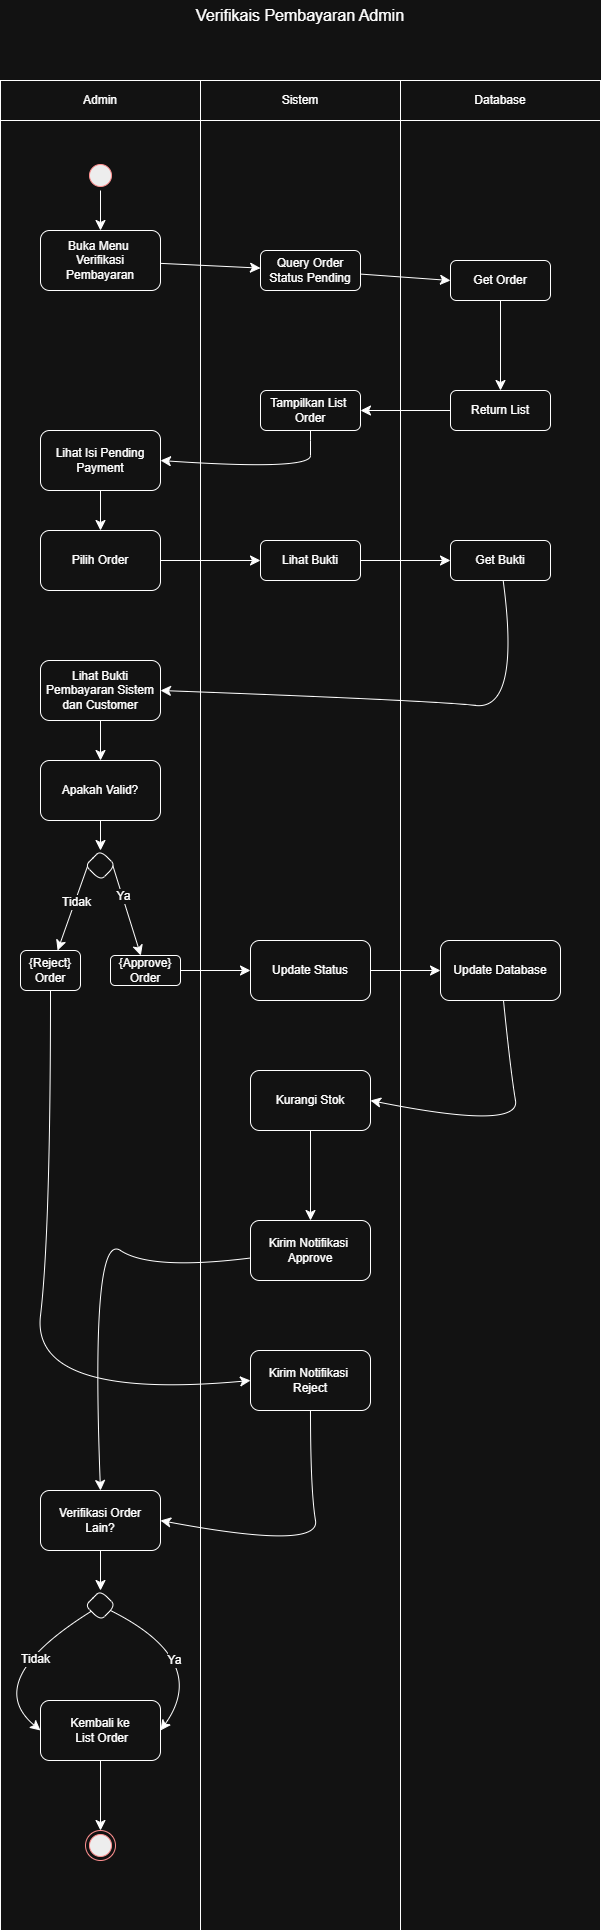

The diagram above was exported from draw.io. Its source (the exported page's mxGraphModel, read from the mxfile embedded in the PNG):
<mxGraphModel dx="1281" dy="626" grid="0" gridSize="10" guides="1" tooltips="1" connect="1" arrows="1" fold="1" page="0" pageScale="1" pageWidth="850" pageHeight="1100" math="0" shadow="0">
  <root>
    <mxCell id="0" />
    <mxCell id="1" parent="0" />
    <mxCell id="e_UOO18r0lUyGlQRpBSY-1" value="Verifikais Pembayaran Admin" style="text;html=1;whiteSpace=wrap;strokeColor=none;fillColor=none;align=center;verticalAlign=middle;rounded=0;fontSize=16;" vertex="1" parent="1">
      <mxGeometry x="235" y="130" width="330" height="30" as="geometry" />
    </mxCell>
    <mxCell id="e_UOO18r0lUyGlQRpBSY-2" value="Admin" style="rounded=0;whiteSpace=wrap;html=1;" vertex="1" parent="1">
      <mxGeometry x="100" y="210" width="200" height="40" as="geometry" />
    </mxCell>
    <mxCell id="e_UOO18r0lUyGlQRpBSY-3" value="" style="rounded=0;whiteSpace=wrap;html=1;" vertex="1" parent="1">
      <mxGeometry x="100" y="250" width="200" height="1810" as="geometry" />
    </mxCell>
    <mxCell id="e_UOO18r0lUyGlQRpBSY-4" value="" style="rounded=0;whiteSpace=wrap;html=1;" vertex="1" parent="1">
      <mxGeometry x="300" y="250" width="200" height="1810" as="geometry" />
    </mxCell>
    <mxCell id="e_UOO18r0lUyGlQRpBSY-5" value="Sistem" style="rounded=0;whiteSpace=wrap;html=1;" vertex="1" parent="1">
      <mxGeometry x="300" y="210" width="200" height="40" as="geometry" />
    </mxCell>
    <mxCell id="e_UOO18r0lUyGlQRpBSY-6" value="" style="rounded=0;whiteSpace=wrap;html=1;" vertex="1" parent="1">
      <mxGeometry x="500" y="250" width="200" height="1810" as="geometry" />
    </mxCell>
    <mxCell id="e_UOO18r0lUyGlQRpBSY-7" value="Database" style="rounded=0;whiteSpace=wrap;html=1;" vertex="1" parent="1">
      <mxGeometry x="500" y="210" width="200" height="40" as="geometry" />
    </mxCell>
    <mxCell id="e_UOO18r0lUyGlQRpBSY-8" style="edgeStyle=none;curved=1;rounded=0;orthogonalLoop=1;jettySize=auto;html=1;entryX=0.5;entryY=0;entryDx=0;entryDy=0;fontSize=12;startSize=8;endSize=8;" edge="1" parent="1" source="e_UOO18r0lUyGlQRpBSY-9" target="e_UOO18r0lUyGlQRpBSY-11">
      <mxGeometry relative="1" as="geometry" />
    </mxCell>
    <mxCell id="e_UOO18r0lUyGlQRpBSY-9" value="" style="ellipse;html=1;shape=startState;fillColor=#000000;strokeColor=#ff0000;" vertex="1" parent="1">
      <mxGeometry x="185" y="290" width="30" height="30" as="geometry" />
    </mxCell>
    <mxCell id="e_UOO18r0lUyGlQRpBSY-10" style="edgeStyle=none;curved=1;rounded=0;orthogonalLoop=1;jettySize=auto;html=1;fontSize=12;startSize=8;endSize=8;" edge="1" parent="1" source="e_UOO18r0lUyGlQRpBSY-11" target="e_UOO18r0lUyGlQRpBSY-17">
      <mxGeometry relative="1" as="geometry" />
    </mxCell>
    <mxCell id="e_UOO18r0lUyGlQRpBSY-11" value="Buka Menu&amp;nbsp;&lt;div&gt;Verifikasi Pembayaran&lt;/div&gt;" style="rounded=1;whiteSpace=wrap;html=1;" vertex="1" parent="1">
      <mxGeometry x="140" y="360" width="120" height="60" as="geometry" />
    </mxCell>
    <mxCell id="e_UOO18r0lUyGlQRpBSY-12" style="edgeStyle=none;curved=1;rounded=0;orthogonalLoop=1;jettySize=auto;html=1;entryX=1;entryY=0.5;entryDx=0;entryDy=0;fontSize=12;startSize=8;endSize=8;" edge="1" parent="1" source="e_UOO18r0lUyGlQRpBSY-13" target="e_UOO18r0lUyGlQRpBSY-15">
      <mxGeometry relative="1" as="geometry">
        <Array as="points">
          <mxPoint x="410" y="570" />
          <mxPoint x="410" y="600" />
        </Array>
      </mxGeometry>
    </mxCell>
    <mxCell id="e_UOO18r0lUyGlQRpBSY-13" value="Tampilkan List&amp;nbsp;&lt;div&gt;Order&lt;/div&gt;" style="rounded=1;whiteSpace=wrap;html=1;" vertex="1" parent="1">
      <mxGeometry x="360" y="520" width="100" height="40" as="geometry" />
    </mxCell>
    <mxCell id="e_UOO18r0lUyGlQRpBSY-14" value="" style="edgeStyle=none;curved=1;rounded=0;orthogonalLoop=1;jettySize=auto;html=1;fontSize=12;startSize=8;endSize=8;" edge="1" parent="1" source="e_UOO18r0lUyGlQRpBSY-15" target="e_UOO18r0lUyGlQRpBSY-23">
      <mxGeometry relative="1" as="geometry" />
    </mxCell>
    <mxCell id="e_UOO18r0lUyGlQRpBSY-15" value="Lihat Isi Pending&lt;div&gt;Payment&lt;/div&gt;" style="rounded=1;whiteSpace=wrap;html=1;" vertex="1" parent="1">
      <mxGeometry x="140" y="560" width="120" height="60" as="geometry" />
    </mxCell>
    <mxCell id="e_UOO18r0lUyGlQRpBSY-16" style="edgeStyle=none;curved=1;rounded=0;orthogonalLoop=1;jettySize=auto;html=1;entryX=0;entryY=0.5;entryDx=0;entryDy=0;fontSize=12;startSize=8;endSize=8;" edge="1" parent="1" source="e_UOO18r0lUyGlQRpBSY-17" target="e_UOO18r0lUyGlQRpBSY-19">
      <mxGeometry relative="1" as="geometry" />
    </mxCell>
    <mxCell id="e_UOO18r0lUyGlQRpBSY-17" value="Query Order&lt;div&gt;Status Pending&lt;/div&gt;" style="rounded=1;whiteSpace=wrap;html=1;" vertex="1" parent="1">
      <mxGeometry x="360" y="380" width="100" height="40" as="geometry" />
    </mxCell>
    <mxCell id="e_UOO18r0lUyGlQRpBSY-18" style="edgeStyle=none;curved=1;rounded=0;orthogonalLoop=1;jettySize=auto;html=1;entryX=0.5;entryY=0;entryDx=0;entryDy=0;fontSize=12;startSize=8;endSize=8;" edge="1" parent="1" source="e_UOO18r0lUyGlQRpBSY-19" target="e_UOO18r0lUyGlQRpBSY-21">
      <mxGeometry relative="1" as="geometry" />
    </mxCell>
    <mxCell id="e_UOO18r0lUyGlQRpBSY-19" value="Get Order" style="rounded=1;whiteSpace=wrap;html=1;" vertex="1" parent="1">
      <mxGeometry x="550" y="390" width="100" height="40" as="geometry" />
    </mxCell>
    <mxCell id="e_UOO18r0lUyGlQRpBSY-20" style="edgeStyle=none;curved=1;rounded=0;orthogonalLoop=1;jettySize=auto;html=1;entryX=1;entryY=0.5;entryDx=0;entryDy=0;fontSize=12;startSize=8;endSize=8;" edge="1" parent="1" source="e_UOO18r0lUyGlQRpBSY-21" target="e_UOO18r0lUyGlQRpBSY-13">
      <mxGeometry relative="1" as="geometry" />
    </mxCell>
    <mxCell id="e_UOO18r0lUyGlQRpBSY-21" value="Return List" style="rounded=1;whiteSpace=wrap;html=1;" vertex="1" parent="1">
      <mxGeometry x="550" y="520" width="100" height="40" as="geometry" />
    </mxCell>
    <mxCell id="e_UOO18r0lUyGlQRpBSY-22" style="edgeStyle=none;curved=1;rounded=0;orthogonalLoop=1;jettySize=auto;html=1;entryX=0;entryY=0.5;entryDx=0;entryDy=0;fontSize=12;startSize=8;endSize=8;" edge="1" parent="1" source="e_UOO18r0lUyGlQRpBSY-23" target="e_UOO18r0lUyGlQRpBSY-25">
      <mxGeometry relative="1" as="geometry" />
    </mxCell>
    <mxCell id="e_UOO18r0lUyGlQRpBSY-23" value="Pilih Order" style="whiteSpace=wrap;html=1;rounded=1;" vertex="1" parent="1">
      <mxGeometry x="140" y="660" width="120" height="60" as="geometry" />
    </mxCell>
    <mxCell id="e_UOO18r0lUyGlQRpBSY-24" style="edgeStyle=none;curved=1;rounded=0;orthogonalLoop=1;jettySize=auto;html=1;entryX=0;entryY=0.5;entryDx=0;entryDy=0;fontSize=12;startSize=8;endSize=8;" edge="1" parent="1" source="e_UOO18r0lUyGlQRpBSY-25" target="e_UOO18r0lUyGlQRpBSY-27">
      <mxGeometry relative="1" as="geometry" />
    </mxCell>
    <mxCell id="e_UOO18r0lUyGlQRpBSY-25" value="Lihat Bukti" style="rounded=1;whiteSpace=wrap;html=1;" vertex="1" parent="1">
      <mxGeometry x="360" y="670" width="100" height="40" as="geometry" />
    </mxCell>
    <mxCell id="e_UOO18r0lUyGlQRpBSY-26" style="edgeStyle=none;curved=1;rounded=0;orthogonalLoop=1;jettySize=auto;html=1;entryX=1;entryY=0.5;entryDx=0;entryDy=0;fontSize=12;startSize=8;endSize=8;" edge="1" parent="1" source="e_UOO18r0lUyGlQRpBSY-27" target="e_UOO18r0lUyGlQRpBSY-29">
      <mxGeometry relative="1" as="geometry">
        <Array as="points">
          <mxPoint x="620" y="840" />
          <mxPoint x="530" y="830" />
        </Array>
      </mxGeometry>
    </mxCell>
    <mxCell id="e_UOO18r0lUyGlQRpBSY-27" value="Get Bukti" style="rounded=1;whiteSpace=wrap;html=1;" vertex="1" parent="1">
      <mxGeometry x="550" y="670" width="100" height="40" as="geometry" />
    </mxCell>
    <mxCell id="e_UOO18r0lUyGlQRpBSY-28" value="" style="edgeStyle=none;curved=1;rounded=0;orthogonalLoop=1;jettySize=auto;html=1;fontSize=12;startSize=8;endSize=8;" edge="1" parent="1" source="e_UOO18r0lUyGlQRpBSY-29" target="e_UOO18r0lUyGlQRpBSY-31">
      <mxGeometry relative="1" as="geometry" />
    </mxCell>
    <mxCell id="e_UOO18r0lUyGlQRpBSY-29" value="Lihat Bukti Pembayaran Sistem dan Customer" style="whiteSpace=wrap;html=1;rounded=1;" vertex="1" parent="1">
      <mxGeometry x="140" y="790" width="120" height="60" as="geometry" />
    </mxCell>
    <mxCell id="e_UOO18r0lUyGlQRpBSY-30" value="" style="edgeStyle=none;curved=1;rounded=0;orthogonalLoop=1;jettySize=auto;html=1;fontSize=12;startSize=8;endSize=8;" edge="1" parent="1" source="e_UOO18r0lUyGlQRpBSY-31" target="e_UOO18r0lUyGlQRpBSY-36">
      <mxGeometry relative="1" as="geometry" />
    </mxCell>
    <mxCell id="e_UOO18r0lUyGlQRpBSY-31" value="Apakah Valid?" style="rounded=1;whiteSpace=wrap;html=1;" vertex="1" parent="1">
      <mxGeometry x="140" y="890" width="120" height="60" as="geometry" />
    </mxCell>
    <mxCell id="e_UOO18r0lUyGlQRpBSY-32" value="" style="edgeStyle=none;curved=1;rounded=0;orthogonalLoop=1;jettySize=auto;html=1;fontSize=12;startSize=8;endSize=8;exitX=0.104;exitY=0.422;exitDx=0;exitDy=0;exitPerimeter=0;" edge="1" parent="1" source="e_UOO18r0lUyGlQRpBSY-36" target="e_UOO18r0lUyGlQRpBSY-38">
      <mxGeometry relative="1" as="geometry" />
    </mxCell>
    <mxCell id="e_UOO18r0lUyGlQRpBSY-33" value="Tidak" style="edgeLabel;html=1;align=center;verticalAlign=middle;resizable=0;points=[];fontSize=12;" vertex="1" connectable="0" parent="e_UOO18r0lUyGlQRpBSY-32">
      <mxGeometry x="-0.1029" y="2" relative="1" as="geometry">
        <mxPoint y="-1" as="offset" />
      </mxGeometry>
    </mxCell>
    <mxCell id="e_UOO18r0lUyGlQRpBSY-34" style="edgeStyle=none;curved=1;rounded=0;orthogonalLoop=1;jettySize=auto;html=1;fontSize=12;startSize=8;endSize=8;exitX=0.91;exitY=0.501;exitDx=0;exitDy=0;exitPerimeter=0;" edge="1" parent="1" source="e_UOO18r0lUyGlQRpBSY-36" target="e_UOO18r0lUyGlQRpBSY-40">
      <mxGeometry relative="1" as="geometry" />
    </mxCell>
    <mxCell id="e_UOO18r0lUyGlQRpBSY-35" value="Ya" style="edgeLabel;html=1;align=center;verticalAlign=middle;resizable=0;points=[];fontSize=12;" vertex="1" connectable="0" parent="e_UOO18r0lUyGlQRpBSY-34">
      <mxGeometry x="-0.3183" y="1" relative="1" as="geometry">
        <mxPoint as="offset" />
      </mxGeometry>
    </mxCell>
    <mxCell id="e_UOO18r0lUyGlQRpBSY-36" value="" style="rhombus;whiteSpace=wrap;html=1;rounded=1;" vertex="1" parent="1">
      <mxGeometry x="185" y="980" width="30" height="30" as="geometry" />
    </mxCell>
    <mxCell id="e_UOO18r0lUyGlQRpBSY-37" style="edgeStyle=none;curved=1;rounded=0;orthogonalLoop=1;jettySize=auto;html=1;entryX=0;entryY=0.5;entryDx=0;entryDy=0;fontSize=12;startSize=8;endSize=8;" edge="1" parent="1" source="e_UOO18r0lUyGlQRpBSY-38" target="e_UOO18r0lUyGlQRpBSY-50">
      <mxGeometry relative="1" as="geometry">
        <Array as="points">
          <mxPoint x="150" y="1360" />
          <mxPoint x="130" y="1530" />
        </Array>
      </mxGeometry>
    </mxCell>
    <mxCell id="e_UOO18r0lUyGlQRpBSY-38" value="{Reject}&lt;div&gt;Order&lt;/div&gt;" style="rounded=1;whiteSpace=wrap;html=1;" vertex="1" parent="1">
      <mxGeometry x="120" y="1080" width="60" height="40" as="geometry" />
    </mxCell>
    <mxCell id="e_UOO18r0lUyGlQRpBSY-39" style="edgeStyle=none;curved=1;rounded=0;orthogonalLoop=1;jettySize=auto;html=1;entryX=0;entryY=0.5;entryDx=0;entryDy=0;fontSize=12;startSize=8;endSize=8;" edge="1" parent="1" source="e_UOO18r0lUyGlQRpBSY-40" target="e_UOO18r0lUyGlQRpBSY-42">
      <mxGeometry relative="1" as="geometry" />
    </mxCell>
    <mxCell id="e_UOO18r0lUyGlQRpBSY-40" value="{Approve}&lt;div&gt;Order&lt;/div&gt;" style="rounded=1;whiteSpace=wrap;html=1;" vertex="1" parent="1">
      <mxGeometry x="210" y="1085" width="70" height="30" as="geometry" />
    </mxCell>
    <mxCell id="e_UOO18r0lUyGlQRpBSY-41" style="edgeStyle=none;curved=1;rounded=0;orthogonalLoop=1;jettySize=auto;html=1;fontSize=12;startSize=8;endSize=8;" edge="1" parent="1" source="e_UOO18r0lUyGlQRpBSY-42" target="e_UOO18r0lUyGlQRpBSY-44">
      <mxGeometry relative="1" as="geometry" />
    </mxCell>
    <mxCell id="e_UOO18r0lUyGlQRpBSY-42" value="Update Status" style="rounded=1;whiteSpace=wrap;html=1;" vertex="1" parent="1">
      <mxGeometry x="350" y="1070" width="120" height="60" as="geometry" />
    </mxCell>
    <mxCell id="e_UOO18r0lUyGlQRpBSY-43" style="edgeStyle=none;curved=1;rounded=0;orthogonalLoop=1;jettySize=auto;html=1;entryX=1;entryY=0.5;entryDx=0;entryDy=0;fontSize=12;startSize=8;endSize=8;" edge="1" parent="1" source="e_UOO18r0lUyGlQRpBSY-44" target="e_UOO18r0lUyGlQRpBSY-46">
      <mxGeometry relative="1" as="geometry">
        <Array as="points">
          <mxPoint x="610" y="1200" />
          <mxPoint x="620" y="1260" />
        </Array>
      </mxGeometry>
    </mxCell>
    <mxCell id="e_UOO18r0lUyGlQRpBSY-44" value="Update Database" style="rounded=1;whiteSpace=wrap;html=1;" vertex="1" parent="1">
      <mxGeometry x="540" y="1070" width="120" height="60" as="geometry" />
    </mxCell>
    <mxCell id="e_UOO18r0lUyGlQRpBSY-45" style="edgeStyle=none;curved=1;rounded=0;orthogonalLoop=1;jettySize=auto;html=1;entryX=0.5;entryY=0;entryDx=0;entryDy=0;fontSize=12;startSize=8;endSize=8;" edge="1" parent="1" source="e_UOO18r0lUyGlQRpBSY-46" target="e_UOO18r0lUyGlQRpBSY-48">
      <mxGeometry relative="1" as="geometry" />
    </mxCell>
    <mxCell id="e_UOO18r0lUyGlQRpBSY-46" value="Kurangi Stok" style="rounded=1;whiteSpace=wrap;html=1;" vertex="1" parent="1">
      <mxGeometry x="350" y="1200" width="120" height="60" as="geometry" />
    </mxCell>
    <mxCell id="e_UOO18r0lUyGlQRpBSY-47" style="edgeStyle=none;curved=1;rounded=0;orthogonalLoop=1;jettySize=auto;html=1;entryX=0.5;entryY=0;entryDx=0;entryDy=0;fontSize=12;startSize=8;endSize=8;" edge="1" parent="1" source="e_UOO18r0lUyGlQRpBSY-48" target="e_UOO18r0lUyGlQRpBSY-52">
      <mxGeometry relative="1" as="geometry">
        <Array as="points">
          <mxPoint x="250" y="1400" />
          <mxPoint x="190" y="1360" />
        </Array>
      </mxGeometry>
    </mxCell>
    <mxCell id="e_UOO18r0lUyGlQRpBSY-48" value="Kirim Notifikasi&amp;nbsp;&lt;div&gt;Approve&lt;/div&gt;" style="rounded=1;whiteSpace=wrap;html=1;" vertex="1" parent="1">
      <mxGeometry x="350" y="1350" width="120" height="60" as="geometry" />
    </mxCell>
    <mxCell id="e_UOO18r0lUyGlQRpBSY-49" style="edgeStyle=none;curved=1;rounded=0;orthogonalLoop=1;jettySize=auto;html=1;entryX=1;entryY=0.5;entryDx=0;entryDy=0;fontSize=12;startSize=8;endSize=8;" edge="1" parent="1" source="e_UOO18r0lUyGlQRpBSY-50" target="e_UOO18r0lUyGlQRpBSY-52">
      <mxGeometry relative="1" as="geometry">
        <Array as="points">
          <mxPoint x="410" y="1620" />
          <mxPoint x="420" y="1680" />
        </Array>
      </mxGeometry>
    </mxCell>
    <mxCell id="e_UOO18r0lUyGlQRpBSY-50" value="Kirim Notifikasi&amp;nbsp;&lt;div&gt;Reject&lt;/div&gt;" style="rounded=1;whiteSpace=wrap;html=1;" vertex="1" parent="1">
      <mxGeometry x="350" y="1480" width="120" height="60" as="geometry" />
    </mxCell>
    <mxCell id="e_UOO18r0lUyGlQRpBSY-51" value="" style="edgeStyle=none;curved=1;rounded=0;orthogonalLoop=1;jettySize=auto;html=1;fontSize=12;startSize=8;endSize=8;" edge="1" parent="1" source="e_UOO18r0lUyGlQRpBSY-52" target="e_UOO18r0lUyGlQRpBSY-57">
      <mxGeometry relative="1" as="geometry" />
    </mxCell>
    <mxCell id="e_UOO18r0lUyGlQRpBSY-52" value="Verifikasi Order&lt;div&gt;Lain?&lt;/div&gt;" style="rounded=1;whiteSpace=wrap;html=1;" vertex="1" parent="1">
      <mxGeometry x="140" y="1620" width="120" height="60" as="geometry" />
    </mxCell>
    <mxCell id="e_UOO18r0lUyGlQRpBSY-53" style="edgeStyle=none;curved=1;rounded=0;orthogonalLoop=1;jettySize=auto;html=1;entryX=1;entryY=0.5;entryDx=0;entryDy=0;fontSize=12;startSize=8;endSize=8;" edge="1" parent="1" source="e_UOO18r0lUyGlQRpBSY-57" target="e_UOO18r0lUyGlQRpBSY-59">
      <mxGeometry relative="1" as="geometry">
        <Array as="points">
          <mxPoint x="310" y="1790" />
        </Array>
      </mxGeometry>
    </mxCell>
    <mxCell id="e_UOO18r0lUyGlQRpBSY-54" value="Ya" style="edgeLabel;html=1;align=center;verticalAlign=middle;resizable=0;points=[];fontSize=12;" vertex="1" connectable="0" parent="e_UOO18r0lUyGlQRpBSY-53">
      <mxGeometry x="-0.2019" y="-16" relative="1" as="geometry">
        <mxPoint as="offset" />
      </mxGeometry>
    </mxCell>
    <mxCell id="e_UOO18r0lUyGlQRpBSY-55" style="edgeStyle=none;curved=1;rounded=0;orthogonalLoop=1;jettySize=auto;html=1;entryX=0;entryY=0.5;entryDx=0;entryDy=0;fontSize=12;startSize=8;endSize=8;" edge="1" parent="1" source="e_UOO18r0lUyGlQRpBSY-57" target="e_UOO18r0lUyGlQRpBSY-59">
      <mxGeometry relative="1" as="geometry">
        <Array as="points">
          <mxPoint x="80" y="1810" />
        </Array>
      </mxGeometry>
    </mxCell>
    <mxCell id="e_UOO18r0lUyGlQRpBSY-56" value="Tidak" style="edgeLabel;html=1;align=center;verticalAlign=middle;resizable=0;points=[];fontSize=12;" vertex="1" connectable="0" parent="e_UOO18r0lUyGlQRpBSY-55">
      <mxGeometry x="-0.3001" y="11" relative="1" as="geometry">
        <mxPoint as="offset" />
      </mxGeometry>
    </mxCell>
    <mxCell id="e_UOO18r0lUyGlQRpBSY-57" value="" style="rhombus;whiteSpace=wrap;html=1;rounded=1;" vertex="1" parent="1">
      <mxGeometry x="185" y="1720" width="30" height="30" as="geometry" />
    </mxCell>
    <mxCell id="e_UOO18r0lUyGlQRpBSY-58" style="edgeStyle=none;curved=1;rounded=0;orthogonalLoop=1;jettySize=auto;html=1;entryX=0.5;entryY=0;entryDx=0;entryDy=0;fontSize=12;startSize=8;endSize=8;" edge="1" parent="1" source="e_UOO18r0lUyGlQRpBSY-59" target="e_UOO18r0lUyGlQRpBSY-60">
      <mxGeometry relative="1" as="geometry" />
    </mxCell>
    <mxCell id="e_UOO18r0lUyGlQRpBSY-59" value="Kembali ke&lt;div&gt;&amp;nbsp;List Order&lt;/div&gt;" style="rounded=1;whiteSpace=wrap;html=1;" vertex="1" parent="1">
      <mxGeometry x="140" y="1830" width="120" height="60" as="geometry" />
    </mxCell>
    <mxCell id="e_UOO18r0lUyGlQRpBSY-60" value="" style="ellipse;html=1;shape=endState;fillColor=#000000;strokeColor=#ff0000;" vertex="1" parent="1">
      <mxGeometry x="185" y="1960" width="30" height="30" as="geometry" />
    </mxCell>
  </root>
</mxGraphModel>